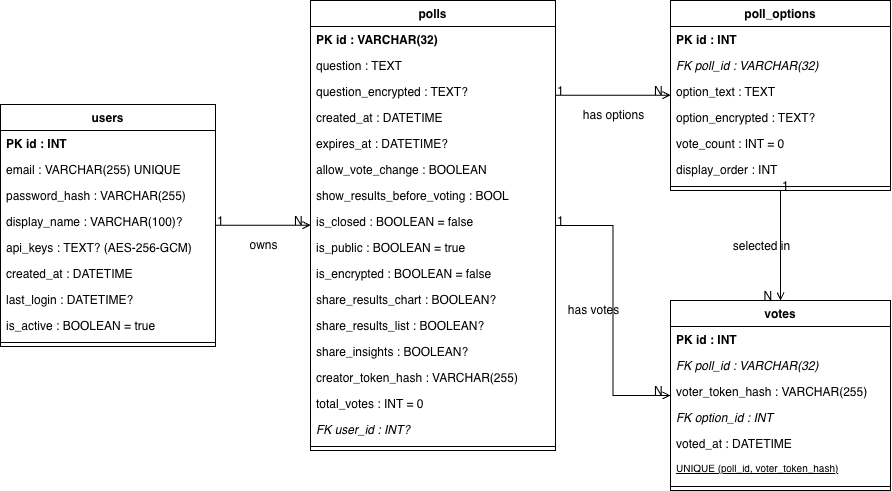

The diagram above was exported from draw.io. Its source (the exported page's mxGraphModel, read from the mxfile embedded in the PNG):
<mxGraphModel dx="1131" dy="732" grid="1" gridSize="10" guides="1" tooltips="1" connect="1" arrows="1" fold="1" page="1" pageScale="1" pageWidth="827" pageHeight="1169" math="0" shadow="0">
  <root>
    <mxCell id="WIyWlLk6GJQsqaUBKTNV-0" />
    <mxCell id="WIyWlLk6GJQsqaUBKTNV-1" parent="WIyWlLk6GJQsqaUBKTNV-0" />
    <mxCell id="zm0huS2ctuypigJMfijC-0" parent="WIyWlLk6GJQsqaUBKTNV-1" style="swimlane;fontStyle=1;align=center;verticalAlign=top;childLayout=stackLayout;horizontal=1;startSize=26;horizontalStack=0;resizeParent=1;resizeLast=0;collapsible=1;marginBottom=0;rounded=0;shadow=0;strokeWidth=1;" value="users" vertex="1">
      <mxGeometry height="242" width="215" x="60" y="164" as="geometry" />
    </mxCell>
    <mxCell id="zm0huS2ctuypigJMfijC-1" parent="zm0huS2ctuypigJMfijC-0" style="text;align=left;verticalAlign=top;spacingLeft=4;spacingRight=4;overflow=hidden;rotatable=0;points=[[0,0.5],[1,0.5]];portConstraint=eastwest;fontStyle=1;" value="PK  id : INT" vertex="1">
      <mxGeometry height="26" width="215" y="26" as="geometry" />
    </mxCell>
    <mxCell id="zm0huS2ctuypigJMfijC-2" parent="zm0huS2ctuypigJMfijC-0" style="text;align=left;verticalAlign=top;spacingLeft=4;spacingRight=4;overflow=hidden;rotatable=0;points=[[0,0.5],[1,0.5]];portConstraint=eastwest;" value="email : VARCHAR(255) UNIQUE" vertex="1">
      <mxGeometry height="26" width="215" y="52" as="geometry" />
    </mxCell>
    <mxCell id="zm0huS2ctuypigJMfijC-3" parent="zm0huS2ctuypigJMfijC-0" style="text;align=left;verticalAlign=top;spacingLeft=4;spacingRight=4;overflow=hidden;rotatable=0;points=[[0,0.5],[1,0.5]];portConstraint=eastwest;" value="password_hash : VARCHAR(255)" vertex="1">
      <mxGeometry height="26" width="215" y="78" as="geometry" />
    </mxCell>
    <mxCell id="zm0huS2ctuypigJMfijC-4" parent="zm0huS2ctuypigJMfijC-0" style="text;align=left;verticalAlign=top;spacingLeft=4;spacingRight=4;overflow=hidden;rotatable=0;points=[[0,0.5],[1,0.5]];portConstraint=eastwest;" value="display_name : VARCHAR(100)?" vertex="1">
      <mxGeometry height="26" width="215" y="104" as="geometry" />
    </mxCell>
    <mxCell id="zm0huS2ctuypigJMfijC-5" parent="zm0huS2ctuypigJMfijC-0" style="text;align=left;verticalAlign=top;spacingLeft=4;spacingRight=4;overflow=hidden;rotatable=0;points=[[0,0.5],[1,0.5]];portConstraint=eastwest;" value="api_keys : TEXT? (AES-256-GCM)" vertex="1">
      <mxGeometry height="26" width="215" y="130" as="geometry" />
    </mxCell>
    <mxCell id="zm0huS2ctuypigJMfijC-6" parent="zm0huS2ctuypigJMfijC-0" style="text;align=left;verticalAlign=top;spacingLeft=4;spacingRight=4;overflow=hidden;rotatable=0;points=[[0,0.5],[1,0.5]];portConstraint=eastwest;" value="created_at : DATETIME" vertex="1">
      <mxGeometry height="26" width="215" y="156" as="geometry" />
    </mxCell>
    <mxCell id="zm0huS2ctuypigJMfijC-7" parent="zm0huS2ctuypigJMfijC-0" style="text;align=left;verticalAlign=top;spacingLeft=4;spacingRight=4;overflow=hidden;rotatable=0;points=[[0,0.5],[1,0.5]];portConstraint=eastwest;" value="last_login : DATETIME?" vertex="1">
      <mxGeometry height="26" width="215" y="182" as="geometry" />
    </mxCell>
    <mxCell id="zm0huS2ctuypigJMfijC-8" parent="zm0huS2ctuypigJMfijC-0" style="text;align=left;verticalAlign=top;spacingLeft=4;spacingRight=4;overflow=hidden;rotatable=0;points=[[0,0.5],[1,0.5]];portConstraint=eastwest;" value="is_active : BOOLEAN = true" vertex="1">
      <mxGeometry height="26" width="215" y="208" as="geometry" />
    </mxCell>
    <mxCell id="zm0huS2ctuypigJMfijC-9" parent="zm0huS2ctuypigJMfijC-0" style="line;html=1;strokeWidth=1;align=left;verticalAlign=middle;spacingTop=-1;spacingLeft=3;spacingRight=3;rotatable=0;labelPosition=right;points=[];portConstraint=eastwest;" value="" vertex="1">
      <mxGeometry height="8" width="215" y="234" as="geometry" />
    </mxCell>
    <mxCell id="zm0huS2ctuypigJMfijC-10" parent="WIyWlLk6GJQsqaUBKTNV-1" style="swimlane;fontStyle=1;align=center;verticalAlign=top;childLayout=stackLayout;horizontal=1;startSize=26;horizontalStack=0;resizeParent=1;resizeLast=0;collapsible=1;marginBottom=0;rounded=0;shadow=0;strokeWidth=1;" value="polls" vertex="1">
      <mxGeometry height="450" width="245" x="370" y="60" as="geometry" />
    </mxCell>
    <mxCell id="zm0huS2ctuypigJMfijC-11" parent="zm0huS2ctuypigJMfijC-10" style="text;align=left;verticalAlign=top;spacingLeft=4;spacingRight=4;overflow=hidden;rotatable=0;points=[[0,0.5],[1,0.5]];portConstraint=eastwest;fontStyle=1;" value="PK  id : VARCHAR(32)" vertex="1">
      <mxGeometry height="26" width="245" y="26" as="geometry" />
    </mxCell>
    <mxCell id="zm0huS2ctuypigJMfijC-12" parent="zm0huS2ctuypigJMfijC-10" style="text;align=left;verticalAlign=top;spacingLeft=4;spacingRight=4;overflow=hidden;rotatable=0;points=[[0,0.5],[1,0.5]];portConstraint=eastwest;" value="question : TEXT" vertex="1">
      <mxGeometry height="26" width="245" y="52" as="geometry" />
    </mxCell>
    <mxCell id="zm0huS2ctuypigJMfijC-13" parent="zm0huS2ctuypigJMfijC-10" style="text;align=left;verticalAlign=top;spacingLeft=4;spacingRight=4;overflow=hidden;rotatable=0;points=[[0,0.5],[1,0.5]];portConstraint=eastwest;" value="question_encrypted : TEXT?" vertex="1">
      <mxGeometry height="26" width="245" y="78" as="geometry" />
    </mxCell>
    <mxCell id="zm0huS2ctuypigJMfijC-14" parent="zm0huS2ctuypigJMfijC-10" style="text;align=left;verticalAlign=top;spacingLeft=4;spacingRight=4;overflow=hidden;rotatable=0;points=[[0,0.5],[1,0.5]];portConstraint=eastwest;" value="created_at : DATETIME" vertex="1">
      <mxGeometry height="26" width="245" y="104" as="geometry" />
    </mxCell>
    <mxCell id="zm0huS2ctuypigJMfijC-15" parent="zm0huS2ctuypigJMfijC-10" style="text;align=left;verticalAlign=top;spacingLeft=4;spacingRight=4;overflow=hidden;rotatable=0;points=[[0,0.5],[1,0.5]];portConstraint=eastwest;" value="expires_at : DATETIME?" vertex="1">
      <mxGeometry height="26" width="245" y="130" as="geometry" />
    </mxCell>
    <mxCell id="zm0huS2ctuypigJMfijC-16" parent="zm0huS2ctuypigJMfijC-10" style="text;align=left;verticalAlign=top;spacingLeft=4;spacingRight=4;overflow=hidden;rotatable=0;points=[[0,0.5],[1,0.5]];portConstraint=eastwest;" value="allow_vote_change : BOOLEAN" vertex="1">
      <mxGeometry height="26" width="245" y="156" as="geometry" />
    </mxCell>
    <mxCell id="zm0huS2ctuypigJMfijC-17" parent="zm0huS2ctuypigJMfijC-10" style="text;align=left;verticalAlign=top;spacingLeft=4;spacingRight=4;overflow=hidden;rotatable=0;points=[[0,0.5],[1,0.5]];portConstraint=eastwest;" value="show_results_before_voting : BOOL" vertex="1">
      <mxGeometry height="26" width="245" y="182" as="geometry" />
    </mxCell>
    <mxCell id="zm0huS2ctuypigJMfijC-18" parent="zm0huS2ctuypigJMfijC-10" style="text;align=left;verticalAlign=top;spacingLeft=4;spacingRight=4;overflow=hidden;rotatable=0;points=[[0,0.5],[1,0.5]];portConstraint=eastwest;" value="is_closed : BOOLEAN = false" vertex="1">
      <mxGeometry height="26" width="245" y="208" as="geometry" />
    </mxCell>
    <mxCell id="zm0huS2ctuypigJMfijC-19" parent="zm0huS2ctuypigJMfijC-10" style="text;align=left;verticalAlign=top;spacingLeft=4;spacingRight=4;overflow=hidden;rotatable=0;points=[[0,0.5],[1,0.5]];portConstraint=eastwest;" value="is_public : BOOLEAN = true" vertex="1">
      <mxGeometry height="26" width="245" y="234" as="geometry" />
    </mxCell>
    <mxCell id="zm0huS2ctuypigJMfijC-20" parent="zm0huS2ctuypigJMfijC-10" style="text;align=left;verticalAlign=top;spacingLeft=4;spacingRight=4;overflow=hidden;rotatable=0;points=[[0,0.5],[1,0.5]];portConstraint=eastwest;" value="is_encrypted : BOOLEAN = false" vertex="1">
      <mxGeometry height="26" width="245" y="260" as="geometry" />
    </mxCell>
    <mxCell id="zm0huS2ctuypigJMfijC-21" parent="zm0huS2ctuypigJMfijC-10" style="text;align=left;verticalAlign=top;spacingLeft=4;spacingRight=4;overflow=hidden;rotatable=0;points=[[0,0.5],[1,0.5]];portConstraint=eastwest;" value="share_results_chart : BOOLEAN?" vertex="1">
      <mxGeometry height="26" width="245" y="286" as="geometry" />
    </mxCell>
    <mxCell id="zm0huS2ctuypigJMfijC-22" parent="zm0huS2ctuypigJMfijC-10" style="text;align=left;verticalAlign=top;spacingLeft=4;spacingRight=4;overflow=hidden;rotatable=0;points=[[0,0.5],[1,0.5]];portConstraint=eastwest;" value="share_results_list : BOOLEAN?" vertex="1">
      <mxGeometry height="26" width="245" y="312" as="geometry" />
    </mxCell>
    <mxCell id="zm0huS2ctuypigJMfijC-23" parent="zm0huS2ctuypigJMfijC-10" style="text;align=left;verticalAlign=top;spacingLeft=4;spacingRight=4;overflow=hidden;rotatable=0;points=[[0,0.5],[1,0.5]];portConstraint=eastwest;" value="share_insights : BOOLEAN?" vertex="1">
      <mxGeometry height="26" width="245" y="338" as="geometry" />
    </mxCell>
    <mxCell id="zm0huS2ctuypigJMfijC-24" parent="zm0huS2ctuypigJMfijC-10" style="text;align=left;verticalAlign=top;spacingLeft=4;spacingRight=4;overflow=hidden;rotatable=0;points=[[0,0.5],[1,0.5]];portConstraint=eastwest;" value="creator_token_hash : VARCHAR(255)" vertex="1">
      <mxGeometry height="26" width="245" y="364" as="geometry" />
    </mxCell>
    <mxCell id="zm0huS2ctuypigJMfijC-25" parent="zm0huS2ctuypigJMfijC-10" style="text;align=left;verticalAlign=top;spacingLeft=4;spacingRight=4;overflow=hidden;rotatable=0;points=[[0,0.5],[1,0.5]];portConstraint=eastwest;" value="total_votes : INT = 0" vertex="1">
      <mxGeometry height="26" width="245" y="390" as="geometry" />
    </mxCell>
    <mxCell id="zm0huS2ctuypigJMfijC-26" parent="zm0huS2ctuypigJMfijC-10" style="text;align=left;verticalAlign=top;spacingLeft=4;spacingRight=4;overflow=hidden;rotatable=0;points=[[0,0.5],[1,0.5]];portConstraint=eastwest;fontStyle=2;" value="FK  user_id : INT?" vertex="1">
      <mxGeometry height="26" width="245" y="416" as="geometry" />
    </mxCell>
    <mxCell id="zm0huS2ctuypigJMfijC-27" parent="zm0huS2ctuypigJMfijC-10" style="line;html=1;strokeWidth=1;align=left;verticalAlign=middle;spacingTop=-1;spacingLeft=3;spacingRight=3;rotatable=0;labelPosition=right;points=[];portConstraint=eastwest;" value="" vertex="1">
      <mxGeometry height="8" width="245" y="442" as="geometry" />
    </mxCell>
    <mxCell id="zm0huS2ctuypigJMfijC-28" parent="WIyWlLk6GJQsqaUBKTNV-1" style="swimlane;fontStyle=1;align=center;verticalAlign=top;childLayout=stackLayout;horizontal=1;startSize=26;horizontalStack=0;resizeParent=1;resizeLast=0;collapsible=1;marginBottom=0;rounded=0;shadow=0;strokeWidth=1;" value="poll_options" vertex="1">
      <mxGeometry height="190" width="220" x="730" y="60" as="geometry" />
    </mxCell>
    <mxCell id="zm0huS2ctuypigJMfijC-29" parent="zm0huS2ctuypigJMfijC-28" style="text;align=left;verticalAlign=top;spacingLeft=4;spacingRight=4;overflow=hidden;rotatable=0;points=[[0,0.5],[1,0.5]];portConstraint=eastwest;fontStyle=1;" value="PK  id : INT" vertex="1">
      <mxGeometry height="26" width="220" y="26" as="geometry" />
    </mxCell>
    <mxCell id="zm0huS2ctuypigJMfijC-30" parent="zm0huS2ctuypigJMfijC-28" style="text;align=left;verticalAlign=top;spacingLeft=4;spacingRight=4;overflow=hidden;rotatable=0;points=[[0,0.5],[1,0.5]];portConstraint=eastwest;fontStyle=2;" value="FK  poll_id : VARCHAR(32)" vertex="1">
      <mxGeometry height="26" width="220" y="52" as="geometry" />
    </mxCell>
    <mxCell id="zm0huS2ctuypigJMfijC-31" parent="zm0huS2ctuypigJMfijC-28" style="text;align=left;verticalAlign=top;spacingLeft=4;spacingRight=4;overflow=hidden;rotatable=0;points=[[0,0.5],[1,0.5]];portConstraint=eastwest;" value="option_text : TEXT" vertex="1">
      <mxGeometry height="26" width="220" y="78" as="geometry" />
    </mxCell>
    <mxCell id="zm0huS2ctuypigJMfijC-32" parent="zm0huS2ctuypigJMfijC-28" style="text;align=left;verticalAlign=top;spacingLeft=4;spacingRight=4;overflow=hidden;rotatable=0;points=[[0,0.5],[1,0.5]];portConstraint=eastwest;" value="option_encrypted : TEXT?" vertex="1">
      <mxGeometry height="26" width="220" y="104" as="geometry" />
    </mxCell>
    <mxCell id="zm0huS2ctuypigJMfijC-33" parent="zm0huS2ctuypigJMfijC-28" style="text;align=left;verticalAlign=top;spacingLeft=4;spacingRight=4;overflow=hidden;rotatable=0;points=[[0,0.5],[1,0.5]];portConstraint=eastwest;" value="vote_count : INT = 0" vertex="1">
      <mxGeometry height="26" width="220" y="130" as="geometry" />
    </mxCell>
    <mxCell id="zm0huS2ctuypigJMfijC-34" parent="zm0huS2ctuypigJMfijC-28" style="text;align=left;verticalAlign=top;spacingLeft=4;spacingRight=4;overflow=hidden;rotatable=0;points=[[0,0.5],[1,0.5]];portConstraint=eastwest;" value="display_order : INT" vertex="1">
      <mxGeometry height="26" width="220" y="156" as="geometry" />
    </mxCell>
    <mxCell id="zm0huS2ctuypigJMfijC-35" parent="zm0huS2ctuypigJMfijC-28" style="line;html=1;strokeWidth=1;align=left;verticalAlign=middle;spacingTop=-1;spacingLeft=3;spacingRight=3;rotatable=0;labelPosition=right;points=[];portConstraint=eastwest;" value="" vertex="1">
      <mxGeometry height="8" width="220" y="182" as="geometry" />
    </mxCell>
    <mxCell id="zm0huS2ctuypigJMfijC-36" parent="WIyWlLk6GJQsqaUBKTNV-1" style="swimlane;fontStyle=1;align=center;verticalAlign=top;childLayout=stackLayout;horizontal=1;startSize=26;horizontalStack=0;resizeParent=1;resizeLast=0;collapsible=1;marginBottom=0;rounded=0;shadow=0;strokeWidth=1;" value="votes" vertex="1">
      <mxGeometry height="190" width="220" x="730" y="360" as="geometry" />
    </mxCell>
    <mxCell id="zm0huS2ctuypigJMfijC-37" parent="zm0huS2ctuypigJMfijC-36" style="text;align=left;verticalAlign=top;spacingLeft=4;spacingRight=4;overflow=hidden;rotatable=0;points=[[0,0.5],[1,0.5]];portConstraint=eastwest;fontStyle=1;" value="PK  id : INT" vertex="1">
      <mxGeometry height="26" width="220" y="26" as="geometry" />
    </mxCell>
    <mxCell id="zm0huS2ctuypigJMfijC-38" parent="zm0huS2ctuypigJMfijC-36" style="text;align=left;verticalAlign=top;spacingLeft=4;spacingRight=4;overflow=hidden;rotatable=0;points=[[0,0.5],[1,0.5]];portConstraint=eastwest;fontStyle=2;" value="FK  poll_id : VARCHAR(32)" vertex="1">
      <mxGeometry height="26" width="220" y="52" as="geometry" />
    </mxCell>
    <mxCell id="zm0huS2ctuypigJMfijC-39" parent="zm0huS2ctuypigJMfijC-36" style="text;align=left;verticalAlign=top;spacingLeft=4;spacingRight=4;overflow=hidden;rotatable=0;points=[[0,0.5],[1,0.5]];portConstraint=eastwest;" value="voter_token_hash : VARCHAR(255)" vertex="1">
      <mxGeometry height="26" width="220" y="78" as="geometry" />
    </mxCell>
    <mxCell id="zm0huS2ctuypigJMfijC-40" parent="zm0huS2ctuypigJMfijC-36" style="text;align=left;verticalAlign=top;spacingLeft=4;spacingRight=4;overflow=hidden;rotatable=0;points=[[0,0.5],[1,0.5]];portConstraint=eastwest;fontStyle=2;" value="FK  option_id : INT" vertex="1">
      <mxGeometry height="26" width="220" y="104" as="geometry" />
    </mxCell>
    <mxCell id="zm0huS2ctuypigJMfijC-41" parent="zm0huS2ctuypigJMfijC-36" style="text;align=left;verticalAlign=top;spacingLeft=4;spacingRight=4;overflow=hidden;rotatable=0;points=[[0,0.5],[1,0.5]];portConstraint=eastwest;" value="voted_at : DATETIME" vertex="1">
      <mxGeometry height="26" width="220" y="130" as="geometry" />
    </mxCell>
    <mxCell id="zm0huS2ctuypigJMfijC-42" parent="zm0huS2ctuypigJMfijC-36" style="text;align=left;verticalAlign=top;spacingLeft=4;spacingRight=4;overflow=hidden;rotatable=0;points=[[0,0.5],[1,0.5]];portConstraint=eastwest;fontStyle=4;fontSize=10;" value="UNIQUE (poll_id, voter_token_hash)" vertex="1">
      <mxGeometry height="26" width="220" y="156" as="geometry" />
    </mxCell>
    <mxCell id="zm0huS2ctuypigJMfijC-43" parent="zm0huS2ctuypigJMfijC-36" style="line;html=1;strokeWidth=1;align=left;verticalAlign=middle;spacingTop=-1;spacingLeft=3;spacingRight=3;rotatable=0;labelPosition=right;points=[];portConstraint=eastwest;" value="" vertex="1">
      <mxGeometry height="8" width="220" y="182" as="geometry" />
    </mxCell>
    <mxCell id="zm0huS2ctuypigJMfijC-44" edge="1" parent="WIyWlLk6GJQsqaUBKTNV-1" source="zm0huS2ctuypigJMfijC-0" style="endArrow=open;endFill=1;shadow=0;strokeWidth=1;rounded=0;curved=0;edgeStyle=elbowEdgeStyle;elbow=vertical;" target="zm0huS2ctuypigJMfijC-10" value="">
      <mxGeometry relative="1" as="geometry" />
    </mxCell>
    <mxCell id="zm0huS2ctuypigJMfijC-45" connectable="0" parent="zm0huS2ctuypigJMfijC-44" style="resizable=0;align=left;verticalAlign=bottom;labelBackgroundColor=none;fontSize=12;" value="1" vertex="1">
      <mxGeometry relative="1" x="-1" as="geometry">
        <mxPoint y="4" as="offset" />
      </mxGeometry>
    </mxCell>
    <mxCell id="zm0huS2ctuypigJMfijC-46" connectable="0" parent="zm0huS2ctuypigJMfijC-44" style="resizable=0;align=right;verticalAlign=bottom;labelBackgroundColor=none;fontSize=12;" value="N" vertex="1">
      <mxGeometry relative="1" x="1" as="geometry">
        <mxPoint x="-7" y="4" as="offset" />
      </mxGeometry>
    </mxCell>
    <mxCell id="zm0huS2ctuypigJMfijC-47" connectable="0" parent="zm0huS2ctuypigJMfijC-44" style="text;html=1;resizable=0;points=[];align=center;verticalAlign=middle;labelBackgroundColor=none;rounded=0;fontSize=12;" value="owns" vertex="1">
      <mxGeometry relative="1" y="-20" as="geometry" />
    </mxCell>
    <mxCell id="zm0huS2ctuypigJMfijC-48" edge="1" parent="WIyWlLk6GJQsqaUBKTNV-1" source="zm0huS2ctuypigJMfijC-10" style="endArrow=open;endFill=1;shadow=0;strokeWidth=1;rounded=0;curved=0;edgeStyle=elbowEdgeStyle;elbow=vertical;" target="zm0huS2ctuypigJMfijC-28" value="">
      <mxGeometry relative="1" as="geometry" />
    </mxCell>
    <mxCell id="zm0huS2ctuypigJMfijC-49" connectable="0" parent="zm0huS2ctuypigJMfijC-48" style="resizable=0;align=left;verticalAlign=bottom;labelBackgroundColor=none;fontSize=12;" value="1" vertex="1">
      <mxGeometry relative="1" x="-1" as="geometry">
        <mxPoint y="4" as="offset" />
      </mxGeometry>
    </mxCell>
    <mxCell id="zm0huS2ctuypigJMfijC-50" connectable="0" parent="zm0huS2ctuypigJMfijC-48" style="resizable=0;align=right;verticalAlign=bottom;labelBackgroundColor=none;fontSize=12;" value="N" vertex="1">
      <mxGeometry relative="1" x="1" as="geometry">
        <mxPoint x="-7" y="4" as="offset" />
      </mxGeometry>
    </mxCell>
    <mxCell id="zm0huS2ctuypigJMfijC-51" connectable="0" parent="zm0huS2ctuypigJMfijC-48" style="text;html=1;resizable=0;points=[];align=center;verticalAlign=middle;labelBackgroundColor=none;rounded=0;fontSize=12;" value="has options" vertex="1">
      <mxGeometry relative="1" y="-20" as="geometry" />
    </mxCell>
    <mxCell id="zm0huS2ctuypigJMfijC-52" edge="1" parent="WIyWlLk6GJQsqaUBKTNV-1" source="zm0huS2ctuypigJMfijC-10" style="endArrow=open;endFill=1;shadow=0;strokeWidth=1;rounded=0;curved=0;edgeStyle=orthogonalEdgeStyle;" target="zm0huS2ctuypigJMfijC-36" value="">
      <mxGeometry relative="1" as="geometry" />
    </mxCell>
    <mxCell id="zm0huS2ctuypigJMfijC-53" connectable="0" parent="zm0huS2ctuypigJMfijC-52" style="resizable=0;align=left;verticalAlign=bottom;labelBackgroundColor=none;fontSize=12;" value="1" vertex="1">
      <mxGeometry relative="1" x="-1" as="geometry">
        <mxPoint y="4" as="offset" />
      </mxGeometry>
    </mxCell>
    <mxCell id="zm0huS2ctuypigJMfijC-54" connectable="0" parent="zm0huS2ctuypigJMfijC-52" style="resizable=0;align=right;verticalAlign=bottom;labelBackgroundColor=none;fontSize=12;" value="N" vertex="1">
      <mxGeometry relative="1" x="1" as="geometry">
        <mxPoint x="-7" y="4" as="offset" />
      </mxGeometry>
    </mxCell>
    <mxCell id="zm0huS2ctuypigJMfijC-55" connectable="0" parent="zm0huS2ctuypigJMfijC-52" style="text;html=1;resizable=0;points=[];align=center;verticalAlign=middle;labelBackgroundColor=none;rounded=0;fontSize=12;" value="has votes" vertex="1">
      <mxGeometry relative="1" y="-20" as="geometry" />
    </mxCell>
    <mxCell id="zm0huS2ctuypigJMfijC-56" edge="1" parent="WIyWlLk6GJQsqaUBKTNV-1" source="zm0huS2ctuypigJMfijC-28" style="endArrow=open;endFill=1;shadow=0;strokeWidth=1;rounded=0;curved=0;edgeStyle=elbowEdgeStyle;elbow=vertical;" target="zm0huS2ctuypigJMfijC-36" value="">
      <mxGeometry relative="1" as="geometry" />
    </mxCell>
    <mxCell id="zm0huS2ctuypigJMfijC-57" connectable="0" parent="zm0huS2ctuypigJMfijC-56" style="resizable=0;align=left;verticalAlign=bottom;labelBackgroundColor=none;fontSize=12;" value="1" vertex="1">
      <mxGeometry relative="1" x="-1" as="geometry">
        <mxPoint y="4" as="offset" />
      </mxGeometry>
    </mxCell>
    <mxCell id="zm0huS2ctuypigJMfijC-58" connectable="0" parent="zm0huS2ctuypigJMfijC-56" style="resizable=0;align=right;verticalAlign=bottom;labelBackgroundColor=none;fontSize=12;" value="N" vertex="1">
      <mxGeometry relative="1" x="1" as="geometry">
        <mxPoint x="-7" y="4" as="offset" />
      </mxGeometry>
    </mxCell>
    <mxCell id="zm0huS2ctuypigJMfijC-59" connectable="0" parent="zm0huS2ctuypigJMfijC-56" style="text;html=1;resizable=0;points=[];align=center;verticalAlign=middle;labelBackgroundColor=none;rounded=0;fontSize=12;" value="selected in" vertex="1">
      <mxGeometry relative="1" y="-20" as="geometry" />
    </mxCell>
  </root>
</mxGraphModel>